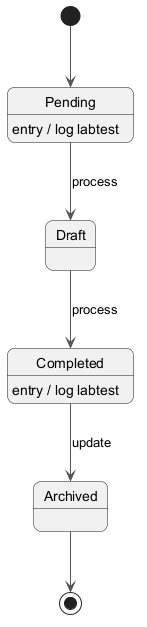

The diagram above was rendered by PlantUML. Its source (embedded in the PNG):
@startuml
skinparam backgroundColor #FFFFFF
skinparam roundCorner 15
skinparam ArrowColor #555555
[*] --> Pending
Pending --> Draft : process
Pending : entry / log labtest
Draft --> Completed : process
Completed --> Archived : update
Completed : entry / log labtest
Archived --> [*]
@enduml